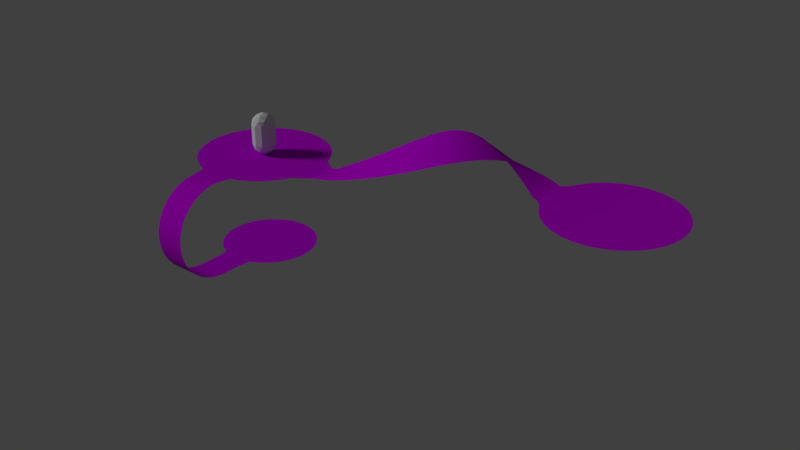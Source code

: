 # Source: phone-bank-1.blend  (saved by Blender 3.3.6; exported with 4.5.12 LTS)
import bpy
from mathutils import Matrix  # noqa: F401  (used for matrix-valued properties, if any)

bpy.ops.wm.read_factory_settings(use_empty=True)
scene = bpy.context.scene
scene.name = 'Scene'

# ---- collections
col_walkmeshes = bpy.data.collections.new('WalkMeshes'); scene.collection.children.link(col_walkmeshes)

# ---- materials (node trees are filled in below, after node groups)
mat_walkmesh = bpy.data.materials.new('WalkMesh')
mat_walkmesh.alpha_threshold = 0.0
mat_walkmesh.use_transparent_shadow = False
mat_walkmesh.diffuse_color = (0.5819, 0.0, 0.8, 1.0)
mat_walkmesh.roughness = 0.5

# ---- material node trees

# ---- world
world_world = bpy.data.worlds.new('World'); scene.world = world_world
world_world.color = (0.05088, 0.05088, 0.05088)
world_world.use_sun_shadow = False
world_world.sun_shadow_jitter_overblur = 0.0
world_world.cycles.sampling_method = 'MANUAL'

# ---- lights
light_hemi_001 = bpy.data.lights.new('Hemi.001', 'SUN')
light_hemi_001.transmission_factor = 0.0
light_hemi_001.angle = 0.1993
light_hemi_001.energy = 1.0
light_hemi_001.shadow_buffer_clip_start = 0.5
light_hemi_001.shadow_soft_size = 0.1
light_hemi_001.shadow_cascade_max_distance = 1000.0

# ---- meshes
me_player = bpy.data.meshes.new('Player')
me_player.from_pydata([(-5.677e-10, 1.987e-09, 0.0), (0.4342, -0.3154, 0.3317), (-0.1658, -0.5104, 0.3317), (-0.5367, 1.987e-09, 0.3317), (-0.1658, 0.5104, 0.3317), (0.4342, 0.3154, 0.3317), (-0.09747, -0.3, 0.08961), (0.2552, -0.1854, 0.08961), (0.1577, -0.4854, 0.2846), (0.5104, 1.987e-09, 0.2846), (0.2552, 0.1854, 0.08961), (-0.3154, 1.987e-09, 0.08961), (-0.4129, -0.3, 0.2846), (-0.09747, 0.3, 0.08961), (-0.4129, 0.3, 0.2846), (0.1577, 0.4854, 0.2846), (0.5706, -0.1854, 0.6), (0.5706, 0.1854, 0.6), (-5.677e-10, -0.6, 0.6), (0.3527, -0.4854, 0.6), (-0.5706, -0.1854, 0.6), (-0.3527, -0.4854, 0.6), (-0.3527, 0.4854, 0.6), (-0.5706, 0.1854, 0.6), (0.3527, 0.4854, 0.6), (-5.677e-10, 0.6, 0.6), (0.09747, 0.3, 2.11), (-0.2552, 0.1854, 2.11), (-0.2552, -0.1854, 2.11), (0.3154, -9.671e-10, 2.11), (0.09747, -0.3, 2.11), (0.4129, 0.3, 1.915), (-0.1577, 0.4854, 1.915), (-0.5104, -9.671e-10, 1.915), (-0.1577, -0.4854, 1.915), (0.4129, -0.3, 1.915), (-2.093e-06, 0.6, 1.6), (0.3527, 0.4854, 1.6), (-0.5706, 0.1854, 1.6), (-0.3527, 0.4854, 1.6), (-0.3527, -0.4854, 1.6), (-0.5706, -0.1854, 1.6), (0.3527, -0.4854, 1.6), (-2.093e-06, -0.6, 1.6), (0.5706, 0.1854, 1.6), (0.5706, -0.1854, 1.6), (-2.093e-06, -9.671e-10, 2.2), (0.5367, -9.671e-10, 1.868), (0.1658, 0.5104, 1.868), (-0.4342, 0.3154, 1.868), (-0.4342, -0.3154, 1.868), (0.1658, -0.5104, 1.868)], [], [(0, 7, 6), (1, 7, 9), (0, 6, 11), (0, 11, 13), (0, 13, 10), (1, 9, 16), (2, 8, 18), (3, 12, 20), (4, 14, 22), (5, 15, 24), (1, 16, 19), (2, 18, 21), (3, 20, 23), (4, 22, 25), (5, 24, 17), (21, 18, 43, 40), (16, 17, 44, 45), (19, 16, 45, 42), (24, 25, 36, 37), (22, 23, 38, 39), (17, 24, 37, 44), (24, 15, 25), (15, 4, 25), (25, 22, 39, 36), (22, 14, 23), (14, 3, 23), (20, 21, 40, 41), (20, 12, 21), (12, 2, 21), (18, 19, 42, 43), (18, 8, 19), (8, 1, 19), (23, 20, 41, 38), (16, 9, 17), (9, 5, 17), (10, 15, 5), (10, 13, 15), (13, 4, 15), (13, 14, 4), (13, 11, 14), (11, 3, 14), (11, 12, 3), (11, 6, 12), (6, 2, 12), (9, 10, 5), (9, 7, 10), (7, 0, 10), (6, 8, 2), (6, 7, 8), (7, 1, 8), (41, 40, 50), (42, 35, 51), (38, 41, 33), (36, 32, 48), (51, 35, 30), (43, 51, 34), (44, 31, 47), (50, 34, 28), (39, 38, 49), (44, 37, 31), (49, 33, 27), (37, 48, 31), (48, 32, 26), (36, 39, 32), (47, 31, 29), (39, 49, 32), (41, 50, 33), (26, 27, 46), (40, 43, 34), (42, 45, 35), (29, 26, 46), (37, 36, 48), (43, 42, 51), (29, 31, 26), (31, 48, 26), (26, 32, 27), (38, 33, 49), (45, 47, 35), (32, 49, 27), (45, 44, 47), (27, 28, 46), (27, 33, 28), (34, 51, 30), (40, 34, 50), (28, 34, 30), (28, 30, 46), (33, 50, 28), (35, 47, 29), (30, 29, 46), (30, 35, 29)])
me_player.use_remesh_preserve_volume = False
me_player.use_remesh_preserve_attributes = False
me_player.use_mirror_vertex_groups = False
me_player.update()
me_walkmesh = bpy.data.meshes.new('WalkMesh')
me_walkmesh.from_pydata([(2.867e-07, 3.415, 0.0), (-0.6662, 3.349, 0.0), (-1.307, 3.155, 0.0), (-1.897, 2.839, 0.0), (-2.415, 2.415, 0.0), (-2.839, 1.897, 0.0), (-3.155, 1.307, 0.0), (-3.349, 0.6662, 0.0), (-3.415, -4.303e-07, 0.0), (-3.349, -0.6662, 0.0), (-3.155, -1.307, 0.0), (-2.839, -1.897, 0.0), (-2.415, -2.415, 0.0), (-1.897, -2.839, 0.0), (-1.307, -3.155, 0.0), (-0.6662, -3.349, 0.0), (1.399e-06, -3.415, 0.0), (0.6662, -3.349, 0.0), (1.307, -3.155, 0.0), (1.897, -2.839, 0.0), (2.415, -2.415, 0.0), (2.839, -1.897, 0.0), (3.155, -1.307, 0.0), (3.349, -0.6662, 0.0), (3.415, 2.609e-06, 0.0), (3.349, 0.6662, 0.0), (3.155, 1.307, 0.0), (2.839, 1.897, 0.0), (2.415, 2.415, 0.0), (1.897, 2.839, 0.0), (1.307, 3.155, 0.0), (0.6662, 3.349, 0.0), (1.786e-07, -2.482, -5.0), (-0.4843, -2.435, -5.0), (-0.95, -2.293, -5.0), (-1.379, -2.064, -5.0), (-1.755, -1.755, -5.0), (-2.064, -1.379, -5.0), (-2.293, -0.95, -5.0), (-2.435, -0.4843, -5.0), (-2.482, 1.054e-06, -5.0), (-2.435, 0.4843, -5.0), (-2.293, 0.95, -5.0), (-2.064, 1.379, -5.0), (-1.755, 1.755, -5.0), (-1.379, 2.064, -5.0), (-0.95, 2.293, -5.0), (-0.4843, 2.435, -5.0), (9.875e-07, 2.482, -5.0), (0.4843, 2.435, -5.0), (0.95, 2.293, -5.0), (1.379, 2.064, -5.0), (1.755, 1.755, -5.0), (2.064, 1.379, -5.0), (2.293, 0.95, -5.0), (2.435, 0.4843, -5.0), (2.482, -1.155e-06, -5.0), (2.435, -0.4843, -5.0), (2.293, -0.95, -5.0), (2.064, -1.379, -5.0), (1.755, -1.755, -5.0), (1.379, -2.064, -5.0), (0.95, -2.293, -5.0), (0.4843, -2.435, -5.0), (-0.8, -4.0, -5.0), (-0.8, -4.488, -4.952), (-0.8, -4.957, -4.81), (-0.8, -5.389, -4.579), (-0.8, -5.768, -4.268), (-0.8, -6.079, -3.889), (-0.8, -6.31, -3.457), (-0.8, -6.452, -2.988), (0.8, -4.0, -2.384e-07), (0.8, -4.488, -0.04804), (0.8, -4.957, -0.1903), (0.8, -5.389, -0.4213), (0.8, -5.768, -0.7322), (0.8, -6.079, -1.111), (0.8, -6.31, -1.543), (0.8, -6.452, -2.012), (0.8, -6.5, -2.5), (0.8, -6.452, -2.988), (0.8, -6.31, -3.457), (0.8, -6.079, -3.889), (0.8, -5.768, -4.268), (0.8, -5.389, -4.579), (0.8, -4.957, -4.81), (0.8, -4.488, -4.952), (0.8, -4.0, -5.0), (-0.8, -6.5, -2.5), (-0.8, -6.452, -2.012), (-0.8, -6.31, -1.543), (-0.8, -6.079, -1.111), (-0.8, -5.768, -0.7322), (-0.8, -5.389, -0.4213), (-0.8, -4.957, -0.1903), (-0.8, -4.488, -0.04804), (-0.8, -4.0, -2.384e-07), (-0.9865, -3.252, 0.0), (0.9865, -3.252, 0.0), (-0.8, -2.96, -5.0), (0.8, -2.96, -5.0), (0.9015, -2.308, -5.0), (-0.8788, -2.315, -5.0), (4.808, -0.4601, 0.0529), (4.155, -0.751, 0.0594), (4.937, 1.2, 0.4125), (4.163, 0.8885, 0.02562), (5.683, -0.09057, 0.1956), (5.812, 1.467, 0.8722), (6.558, 0.244, 0.4077), (6.687, 1.64, 1.375), (7.433, 0.5307, 0.681), (7.562, 1.711, 1.902), (8.308, 0.7586, 1.005), (8.437, 1.678, 2.433), (9.183, 0.9189, 1.367), (9.312, 1.542, 2.947), (10.06, 1.006, 1.754), (10.19, 1.308, 3.425), (10.93, 1.015, 2.15), (11.06, 0.9861, 3.848), (11.81, 0.9471, 2.54), (11.94, 0.5875, 4.2), (12.68, 0.8044, 2.909), (12.81, 0.1278, 4.467), (13.56, 0.5923, 3.244), (13.69, -0.3753, 4.64), (14.43, 0.319, 3.531), (14.56, -0.9023, 4.711), (15.31, -0.004988, 3.759), (15.44, -1.433, 4.678), (16.18, -0.3672, 3.919), (16.31, -1.947, 4.542), (17.06, -0.7537, 4.006), (17.19, -2.425, 4.308), (17.84, -1.102, 4.046), (17.83, -2.749, 4.013), (3.863, -0.8236, 0.0), (3.863, 0.8236, 0.0), (21.0, -4.843, 4.0), (20.45, -4.789, 4.0), (19.91, -4.627, 4.0), (19.42, -4.364, 4.0), (18.99, -4.01, 4.0), (18.64, -3.58, 4.0), (18.37, -3.088, 4.0), (18.21, -2.555, 4.0), (18.16, -2.0, 4.0), (18.21, -1.445, 4.0), (18.37, -0.9119, 4.0), (18.64, -0.4204, 4.0), (18.99, 0.01048, 4.0), (19.42, 0.3641, 4.0), (19.91, 0.6268, 4.0), (20.45, 0.7886, 4.0), (21.0, 0.8432, 4.0), (21.55, 0.7886, 4.0), (22.09, 0.6268, 4.0), (22.58, 0.3641, 4.0), (23.01, 0.01047, 4.0), (23.36, -0.4204, 4.0), (23.63, -0.9119, 4.0), (23.79, -1.445, 4.0), (23.84, -2.0, 4.0), (23.79, -2.555, 4.0), (23.63, -3.088, 4.0), (23.36, -3.58, 4.0), (23.01, -4.01, 4.0), (22.58, -4.364, 4.0), (22.09, -4.627, 4.0), (21.55, -4.789, 4.0), (18.07, -2.836, 4.0), (18.07, -1.164, 4.0)], [], [(98, 97, 72, 99, 17, 16, 15), (33, 103, 34, 35, 36, 37, 38, 39, 40, 41, 42, 43, 44, 45, 46, 47, 48, 49, 50, 51, 52, 53, 54, 55, 56, 57, 58, 59, 60, 61, 62, 102, 63, 32), (85, 84, 68, 67), (78, 77, 92, 91), (86, 85, 67, 66), (79, 78, 91, 90), (87, 86, 66, 65), (80, 79, 90, 89), (73, 72, 97, 96), (88, 87, 65, 64), (81, 80, 89, 71), (74, 73, 96, 95), (82, 81, 71, 70), (75, 74, 95, 94), (83, 82, 70, 69), (76, 75, 94, 93), (84, 83, 69, 68), (77, 76, 93, 92), (88, 64, 100, 101), (1, 2, 3, 4, 5, 6, 7, 8, 9, 10, 11, 12, 13, 14, 98, 15, 16, 17, 99, 18, 19, 20, 21, 22, 23, 24, 25, 26, 27, 28, 29, 30, 31, 0), (32, 63, 102, 101, 100, 103, 33), (107, 105, 104, 106), (106, 104, 108, 109), (109, 108, 110, 111), (111, 110, 112, 113), (113, 112, 114, 115), (115, 114, 116, 117), (117, 116, 118, 119), (119, 118, 120, 121), (121, 120, 122, 123), (123, 122, 124, 125), (125, 124, 126, 127), (127, 126, 128, 129), (129, 128, 130, 131), (131, 130, 132, 133), (133, 132, 134, 135), (135, 134, 136, 137), (139, 138, 105, 107), (23, 22, 138, 139, 26, 25, 24), (141, 142, 143, 144, 145, 146, 147, 148, 149, 150, 151, 152, 153, 154, 155, 156, 157, 158, 159, 160, 161, 162, 163, 164, 165, 166, 167, 168, 169, 170, 171, 140), (137, 136, 173, 150, 149, 148, 147, 146, 172)])
me_walkmesh.polygons.foreach_set('use_smooth', [True] * 41)
me_walkmesh.materials.append(mat_walkmesh)
me_walkmesh.use_remesh_preserve_volume = False
me_walkmesh.use_remesh_preserve_attributes = False
me_walkmesh.use_mirror_vertex_groups = False
me_walkmesh.update()

# ---- objects
ob_hemi = bpy.data.objects.new('Hemi', light_hemi_001)
ob_player = bpy.data.objects.new('Player', me_player)
ob_walkmesh = bpy.data.objects.new('WalkMesh', me_walkmesh)

# ---- transforms, parenting, visibility, modifiers, constraints
ob_hemi.location = (0.0, 0.0, 8.54)
ob_hemi.rotation_euler = (0.5307, -0.8925, -0.02228)
ob_hemi.lineart.crease_threshold = 0.0
ob_player.location = (0.0, 0.0, 0.0)
ob_player.lineart.crease_threshold = 0.0
ob_walkmesh.location = (0.0, 0.0, 0.0)
ob_walkmesh.display.show_shadows = False
ob_walkmesh.lineart.crease_threshold = 0.0

# ---- collection membership
scene.collection.objects.link(ob_hemi)
scene.collection.objects.link(ob_player)
col_walkmeshes.objects.link(ob_walkmesh)

# ---- scene / render settings (as saved in the file)
scene.frame_start = 1; scene.frame_end = 250; scene.frame_set(21)
scene.render.engine = 'BLENDER_EEVEE_NEXT'
scene.render.resolution_percentage = 50
scene.render.dither_intensity = 0.0
scene.cycles.use_denoising = False
scene.cycles.samples = 128
scene.cycles.sampling_pattern = 'TABULATED_SOBOL'
scene.cycles.use_adaptive_sampling = False
scene.cycles.use_light_tree = False
scene.cycles.blur_glossy = 0.0
scene.cycles.sample_clamp_indirect = 0.0
scene.view_settings.view_transform = 'Standard'
bpy.context.view_layer.update()

# ---- added for rendering (the .blend has no active camera): camera
cam_auto = bpy.data.cameras.new('AutoCamera')
cam_auto.lens = 50.0
cam_auto.sensor_width = 36.0
cam_auto.clip_end = 1000.0
ob_auto_camera = bpy.data.objects.new('AutoCamera', cam_auto)
scene.collection.objects.link(ob_auto_camera)
ob_auto_camera.location = (38.5147, -35.5031, 22.4959)
ob_auto_camera.rotation_euler = (1.09748, -7.21219e-08, 0.694738)
scene.camera = ob_auto_camera
bpy.context.view_layer.update()

